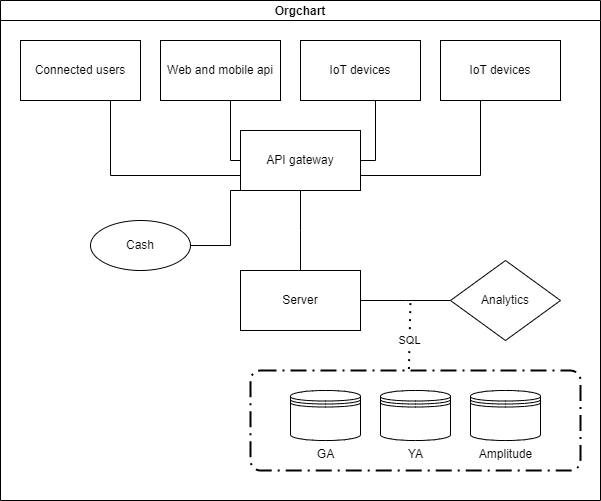

The diagram above was exported from draw.io. Its source (the exported page's mxGraphModel, read from the mxfile embedded in the PNG):
<mxGraphModel dx="983" dy="1983" grid="1" gridSize="10" guides="1" tooltips="1" connect="1" arrows="1" fold="1" page="1" pageScale="1" pageWidth="900" pageHeight="1600" math="0" shadow="0">
  <root>
    <mxCell id="0" />
    <mxCell id="1" parent="0" />
    <mxCell id="m3hFEG0KA4FOd4-trb45-1" value="Orgchart" style="swimlane;startSize=20;horizontal=1;containerType=tree;newEdgeStyle={&quot;edgeStyle&quot;:&quot;elbowEdgeStyle&quot;,&quot;startArrow&quot;:&quot;none&quot;,&quot;endArrow&quot;:&quot;none&quot;};" vertex="1" parent="1">
      <mxGeometry x="230" y="-300" width="600" height="500" as="geometry" />
    </mxCell>
    <mxCell id="m3hFEG0KA4FOd4-trb45-11" style="edgeStyle=elbowEdgeStyle;rounded=0;orthogonalLoop=1;jettySize=auto;html=1;startArrow=none;endArrow=none;exitX=0.5;exitY=1;exitDx=0;exitDy=0;entryX=0;entryY=0.75;entryDx=0;entryDy=0;" edge="1" parent="m3hFEG0KA4FOd4-trb45-1" source="m3hFEG0KA4FOd4-trb45-4" target="m3hFEG0KA4FOd4-trb45-12">
      <mxGeometry relative="1" as="geometry">
        <mxPoint x="200" y="160" as="targetPoint" />
        <Array as="points">
          <mxPoint x="110" y="140" />
        </Array>
      </mxGeometry>
    </mxCell>
    <UserObject label="Connected users" treeRoot="1" id="m3hFEG0KA4FOd4-trb45-4">
      <mxCell style="whiteSpace=wrap;html=1;align=center;treeFolding=1;treeMoving=1;newEdgeStyle={&quot;edgeStyle&quot;:&quot;elbowEdgeStyle&quot;,&quot;startArrow&quot;:&quot;none&quot;,&quot;endArrow&quot;:&quot;none&quot;};" vertex="1" parent="m3hFEG0KA4FOd4-trb45-1">
        <mxGeometry x="20" y="40" width="120" height="60" as="geometry" />
      </mxCell>
    </UserObject>
    <mxCell id="m3hFEG0KA4FOd4-trb45-13" style="edgeStyle=elbowEdgeStyle;rounded=0;orthogonalLoop=1;jettySize=auto;html=1;startArrow=none;endArrow=none;exitX=0.5;exitY=1;exitDx=0;exitDy=0;entryX=0;entryY=0.5;entryDx=0;entryDy=0;" edge="1" parent="m3hFEG0KA4FOd4-trb45-1" source="m3hFEG0KA4FOd4-trb45-7" target="m3hFEG0KA4FOd4-trb45-12">
      <mxGeometry relative="1" as="geometry" />
    </mxCell>
    <UserObject label="Web and mobile api" treeRoot="1" id="m3hFEG0KA4FOd4-trb45-7">
      <mxCell style="whiteSpace=wrap;html=1;align=center;treeFolding=1;treeMoving=1;newEdgeStyle={&quot;edgeStyle&quot;:&quot;elbowEdgeStyle&quot;,&quot;startArrow&quot;:&quot;none&quot;,&quot;endArrow&quot;:&quot;none&quot;};" vertex="1" parent="m3hFEG0KA4FOd4-trb45-1">
        <mxGeometry x="160" y="40" width="120" height="60" as="geometry" />
      </mxCell>
    </UserObject>
    <mxCell id="m3hFEG0KA4FOd4-trb45-14" style="edgeStyle=elbowEdgeStyle;rounded=0;orthogonalLoop=1;jettySize=auto;html=1;startArrow=none;endArrow=none;exitX=0.75;exitY=1;exitDx=0;exitDy=0;entryX=1;entryY=0.5;entryDx=0;entryDy=0;" edge="1" parent="m3hFEG0KA4FOd4-trb45-1" source="m3hFEG0KA4FOd4-trb45-8" target="m3hFEG0KA4FOd4-trb45-12">
      <mxGeometry relative="1" as="geometry" />
    </mxCell>
    <UserObject label="IoT devices" treeRoot="1" id="m3hFEG0KA4FOd4-trb45-8">
      <mxCell style="whiteSpace=wrap;html=1;align=center;treeFolding=1;treeMoving=1;newEdgeStyle={&quot;edgeStyle&quot;:&quot;elbowEdgeStyle&quot;,&quot;startArrow&quot;:&quot;none&quot;,&quot;endArrow&quot;:&quot;none&quot;};" vertex="1" parent="m3hFEG0KA4FOd4-trb45-1">
        <mxGeometry x="300" y="40" width="120" height="60" as="geometry" />
      </mxCell>
    </UserObject>
    <mxCell id="m3hFEG0KA4FOd4-trb45-15" style="edgeStyle=elbowEdgeStyle;rounded=0;orthogonalLoop=1;jettySize=auto;html=1;startArrow=none;endArrow=none;exitX=0.5;exitY=1;exitDx=0;exitDy=0;entryX=1;entryY=0.75;entryDx=0;entryDy=0;" edge="1" parent="m3hFEG0KA4FOd4-trb45-1" source="m3hFEG0KA4FOd4-trb45-9" target="m3hFEG0KA4FOd4-trb45-12">
      <mxGeometry relative="1" as="geometry">
        <Array as="points">
          <mxPoint x="480" y="140" />
        </Array>
      </mxGeometry>
    </mxCell>
    <UserObject label="IoT devices" treeRoot="1" id="m3hFEG0KA4FOd4-trb45-9">
      <mxCell style="whiteSpace=wrap;html=1;align=center;treeFolding=1;treeMoving=1;newEdgeStyle={&quot;edgeStyle&quot;:&quot;elbowEdgeStyle&quot;,&quot;startArrow&quot;:&quot;none&quot;,&quot;endArrow&quot;:&quot;none&quot;};" vertex="1" parent="m3hFEG0KA4FOd4-trb45-1">
        <mxGeometry x="440" y="40" width="120" height="60" as="geometry" />
      </mxCell>
    </UserObject>
    <mxCell id="m3hFEG0KA4FOd4-trb45-18" style="edgeStyle=elbowEdgeStyle;rounded=0;orthogonalLoop=1;jettySize=auto;html=1;startArrow=none;endArrow=none;exitX=0.25;exitY=1;exitDx=0;exitDy=0;entryX=1;entryY=0.5;entryDx=0;entryDy=0;" edge="1" parent="m3hFEG0KA4FOd4-trb45-1" source="m3hFEG0KA4FOd4-trb45-12" target="m3hFEG0KA4FOd4-trb45-17">
      <mxGeometry relative="1" as="geometry" />
    </mxCell>
    <mxCell id="m3hFEG0KA4FOd4-trb45-21" style="edgeStyle=elbowEdgeStyle;rounded=0;orthogonalLoop=1;jettySize=auto;html=1;startArrow=none;endArrow=none;exitX=0.5;exitY=1;exitDx=0;exitDy=0;entryX=0.5;entryY=0;entryDx=0;entryDy=0;" edge="1" parent="m3hFEG0KA4FOd4-trb45-1" source="m3hFEG0KA4FOd4-trb45-12" target="m3hFEG0KA4FOd4-trb45-20">
      <mxGeometry relative="1" as="geometry" />
    </mxCell>
    <UserObject label="API gateway" treeRoot="1" id="m3hFEG0KA4FOd4-trb45-12">
      <mxCell style="whiteSpace=wrap;html=1;align=center;treeFolding=1;treeMoving=1;newEdgeStyle={&quot;edgeStyle&quot;:&quot;elbowEdgeStyle&quot;,&quot;startArrow&quot;:&quot;none&quot;,&quot;endArrow&quot;:&quot;none&quot;};" vertex="1" parent="m3hFEG0KA4FOd4-trb45-1">
        <mxGeometry x="240" y="130" width="120" height="60" as="geometry" />
      </mxCell>
    </UserObject>
    <mxCell id="m3hFEG0KA4FOd4-trb45-17" value="Cash" style="ellipse;whiteSpace=wrap;html=1;" vertex="1" parent="m3hFEG0KA4FOd4-trb45-1">
      <mxGeometry x="90" y="220" width="100" height="50" as="geometry" />
    </mxCell>
    <mxCell id="m3hFEG0KA4FOd4-trb45-23" style="edgeStyle=elbowEdgeStyle;rounded=0;orthogonalLoop=1;jettySize=auto;html=1;startArrow=none;endArrow=none;exitX=1;exitY=0.5;exitDx=0;exitDy=0;entryX=0;entryY=0.5;entryDx=0;entryDy=0;" edge="1" parent="m3hFEG0KA4FOd4-trb45-1" source="m3hFEG0KA4FOd4-trb45-20" target="m3hFEG0KA4FOd4-trb45-22">
      <mxGeometry relative="1" as="geometry" />
    </mxCell>
    <UserObject label="Server" treeRoot="1" id="m3hFEG0KA4FOd4-trb45-20">
      <mxCell style="whiteSpace=wrap;html=1;align=center;treeFolding=1;treeMoving=1;newEdgeStyle={&quot;edgeStyle&quot;:&quot;elbowEdgeStyle&quot;,&quot;startArrow&quot;:&quot;none&quot;,&quot;endArrow&quot;:&quot;none&quot;};" vertex="1" parent="m3hFEG0KA4FOd4-trb45-1">
        <mxGeometry x="240" y="270" width="120" height="60" as="geometry" />
      </mxCell>
    </UserObject>
    <mxCell id="m3hFEG0KA4FOd4-trb45-22" value="Analytics" style="rhombus;whiteSpace=wrap;html=1;" vertex="1" parent="m3hFEG0KA4FOd4-trb45-1">
      <mxGeometry x="450" y="260" width="110" height="80" as="geometry" />
    </mxCell>
    <mxCell id="m3hFEG0KA4FOd4-trb45-25" value="GA" style="shape=datastore;html=1;labelPosition=center;verticalLabelPosition=bottom;align=center;verticalAlign=top;" vertex="1" parent="m3hFEG0KA4FOd4-trb45-1">
      <mxGeometry x="290" y="390" width="70" height="50" as="geometry" />
    </mxCell>
    <mxCell id="m3hFEG0KA4FOd4-trb45-26" value="YA" style="shape=datastore;html=1;labelPosition=center;verticalLabelPosition=bottom;align=center;verticalAlign=top;" vertex="1" parent="m3hFEG0KA4FOd4-trb45-1">
      <mxGeometry x="380" y="390" width="70" height="50" as="geometry" />
    </mxCell>
    <mxCell id="m3hFEG0KA4FOd4-trb45-34" value="Amplitude" style="shape=datastore;html=1;labelPosition=center;verticalLabelPosition=bottom;align=center;verticalAlign=top;" vertex="1" parent="m3hFEG0KA4FOd4-trb45-1">
      <mxGeometry x="470" y="390" width="70" height="50" as="geometry" />
    </mxCell>
    <mxCell id="m3hFEG0KA4FOd4-trb45-36" value="" style="endArrow=none;dashed=1;html=1;dashPattern=1 3;strokeWidth=2;rounded=0;exitX=0.48;exitY=-0.014;exitDx=0;exitDy=0;exitPerimeter=0;" edge="1" parent="m3hFEG0KA4FOd4-trb45-1" source="m3hFEG0KA4FOd4-trb45-35">
      <mxGeometry width="50" height="50" relative="1" as="geometry">
        <mxPoint x="370" y="350" as="sourcePoint" />
        <mxPoint x="410" y="300" as="targetPoint" />
      </mxGeometry>
    </mxCell>
    <mxCell id="m3hFEG0KA4FOd4-trb45-37" value="SQL" style="edgeLabel;html=1;align=center;verticalAlign=middle;resizable=0;points=[];" vertex="1" connectable="0" parent="m3hFEG0KA4FOd4-trb45-36">
      <mxGeometry x="-0.1652" y="1" relative="1" as="geometry">
        <mxPoint as="offset" />
      </mxGeometry>
    </mxCell>
    <mxCell id="m3hFEG0KA4FOd4-trb45-35" value="" style="points=[[0.25,0,0],[0.5,0,0],[0.75,0,0],[1,0.25,0],[1,0.5,0],[1,0.75,0],[0.75,1,0],[0.5,1,0],[0.25,1,0],[0,0.75,0],[0,0.5,0],[0,0.25,0]];rounded=1;arcSize=10;dashed=1;strokeColor=#000000;fillColor=none;gradientColor=none;dashPattern=8 3 1 3;strokeWidth=2;whiteSpace=wrap;html=1;" vertex="1" parent="1">
      <mxGeometry x="480" y="70" width="330" height="100" as="geometry" />
    </mxCell>
  </root>
</mxGraphModel>